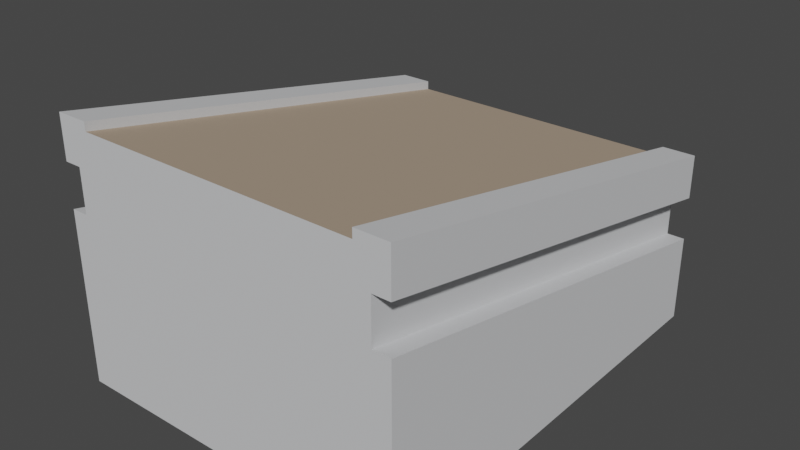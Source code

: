 # Source: RampDown.blend  (saved by Blender 3.3.6; exported with 4.5.12 LTS)
import bpy
from mathutils import Matrix  # noqa: F401  (used for matrix-valued properties, if any)

bpy.ops.wm.read_factory_settings(use_empty=True)
scene = bpy.context.scene
scene.name = 'Scene'

# ---- collections
col_collection = bpy.data.collections.new('Collection'); scene.collection.children.link(col_collection)

# ---- materials (node trees are filled in below, after node groups)
mat_stone_001 = bpy.data.materials.new('Stone.001')
mat_stone_001.use_transparent_shadow = False
mat_path = bpy.data.materials.new('Path')
mat_path.use_transparent_shadow = False

# ---- material node trees
mat_stone_001.use_nodes = True; mat_stone_001.node_tree.nodes.clear()
_N = mat_stone_001.node_tree.nodes; _L = mat_stone_001.node_tree.links
n0 = _N.new('ShaderNodeBsdfPrincipled'); n0.name = 'Principled BSDF'; n0.location = (10, 300)
n0.distribution = 'GGX'
n0.subsurface_method = 'RANDOM_WALK_SKIN'
n0.inputs[0].default_value = (0.6867, 0.6939, 0.7084, 1.0)
n0.inputs[1].default_value = 0.1
n0.inputs[2].default_value = 0.75
n0.inputs[3].default_value = 1.45
n0.inputs[13].default_value = 0.05
n0.inputs[27].default_value = (0.0, 0.0, 0.0, 1.0)
n0.inputs[28].default_value = 1.0
n1 = _N.new('ShaderNodeOutputMaterial'); n1.name = 'Material Output'; n1.location = (300, 300)
_L.new(n0.outputs[0], n1.inputs[0])
n1.is_active_output = True
mat_path.use_nodes = True; mat_path.node_tree.nodes.clear()
_N = mat_path.node_tree.nodes; _L = mat_path.node_tree.links
n0 = _N.new('ShaderNodeBsdfPrincipled'); n0.name = 'Principled BSDF'; n0.location = (10, 300)
n0.distribution = 'GGX'
n0.subsurface_method = 'RANDOM_WALK_SKIN'
n0.inputs[0].default_value = (0.4385, 0.3364, 0.2445, 1.0)
n0.inputs[2].default_value = 1.0
n0.inputs[3].default_value = 1.45
n0.inputs[27].default_value = (0.0, 0.0, 0.0, 1.0)
n0.inputs[28].default_value = 1.0
n1 = _N.new('ShaderNodeOutputMaterial'); n1.name = 'Material Output'; n1.location = (300, 300)
_L.new(n0.outputs[0], n1.inputs[0])
n1.is_active_output = True

# ---- world
world_world = bpy.data.worlds.new('World'); scene.world = world_world
world_world.use_nodes = True; world_world.node_tree.nodes.clear()
_N = world_world.node_tree.nodes; _L = world_world.node_tree.links
n0 = _N.new('ShaderNodeOutputWorld'); n0.name = 'World Output'; n0.location = (300, 300)
n1 = _N.new('ShaderNodeBackground'); n1.name = 'Background'; n1.location = (10, 300)
n1.inputs[0].default_value = (0.05088, 0.05088, 0.05088, 1.0)
_L.new(n1.outputs[0], n0.inputs[0])
n0.is_active_output = True
world_world.color = (0.05088, 0.05088, 0.05088)
world_world.use_sun_shadow = False
world_world.sun_shadow_jitter_overblur = 0.0

# ---- meshes
me_cube_003 = bpy.data.meshes.new('Cube.003')
me_cube_003.from_pydata([(-4.0, -5.0, -3.0), (-4.0, -5.0, 1.0), (-4.0, 5.0, -3.0), (-4.0, 5.0, -1.0), (4.0, -5.0, -3.0), (4.0, -5.0, 1.0), (4.0, 5.0, -3.0), (4.0, 5.0, -1.0), (-3.6, -5.0, 1.0), (-3.6, 5.0, -1.0), (3.6, 5.0, -1.0), (3.6, -5.0, 1.0), (-3.6, -5.0, 2.0), (-3.6, 5.0, 0.0), (3.6, 5.0, 0.0), (3.6, -5.0, 2.0), (-4.0, -5.0, 2.0), (-4.0, 5.0, 0.0), (4.0, 5.0, 0.0), (4.0, -5.0, 2.0), (-4.0, -5.0, 2.8), (-4.0, 5.0, 0.8), (4.0, 5.0, 0.8), (4.0, -5.0, 2.8), (3.25, 5.0, 0.8), (3.25, -5.0, 2.8), (-3.25, -5.0, 2.8), (-3.25, 5.0, 0.8), (-4.0, -5.0, 3.0), (-4.0, 5.0, 1.0), (3.25, 5.0, 1.0), (4.0, 5.0, 1.0), (4.0, -5.0, 3.0), (-3.25, -5.0, 3.0), (3.25, -5.0, 3.0), (-3.25, 5.0, 1.0)], [], [(0, 1, 3, 2), (2, 3, 7, 6), (6, 7, 5, 4), (4, 5, 1, 0), (2, 6, 4, 0), (5, 7, 10, 11), (8, 11, 15, 12), (3, 1, 8, 9), (1, 5, 11, 8), (7, 3, 9, 10), (14, 13, 17, 18), (10, 9, 13, 14), (11, 10, 14, 15), (9, 8, 12, 13), (19, 18, 22, 23), (15, 14, 18, 19), (13, 12, 16, 17), (12, 15, 19, 16), (23, 22, 31, 32), (17, 16, 20, 21), (16, 19, 23, 25, 26, 20), (18, 17, 21, 27, 24, 22), (25, 24, 27, 26), (31, 30, 34, 32), (26, 27, 35, 33), (33, 35, 29, 28), (21, 20, 28, 29), (25, 23, 32, 34), (20, 26, 33, 28), (27, 21, 29, 35), (22, 24, 30, 31), (24, 25, 34, 30)])
me_cube_003.polygons.foreach_set('material_index', [0, 0, 0, 0, 0, 0, 0, 0, 0, 0, 0, 0, 0, 0, 0, 0, 0, 0, 0, 0, 0, 0, 1, 0, 0, 0, 0, 0, 0, 0, 0, 0])
_uv = me_cube_003.uv_layers.new(name='UVMap')
_uv.uv.foreach_set('vector', [0.375, 0.0, 0.625, 0.0, 0.625, 0.25, 0.375, 0.25, 0.375, 0.25, 0.625, 0.25, 0.625, 0.5, 0.375, 0.5, 0.375, 0.5, 0.625, 0.5, 0.625, 0.75, 0.375, 0.75, 0.375, 0.75, 0.625, 0.75, 0.625, 1.0, 0.375, 1.0, 0.125, 0.5, 0.375, 0.5, 0.375, 0.75, 0.125, 0.75, 0.625, 0.75, 0.625, 0.5, 0.625, 0.5, 0.625, 0.75, 0.625, 1.0, 0.625, 0.75, 0.625, 0.75, 0.625, 1.0, 0.625, 0.25, 0.625, 0.0, 0.625, 0.0, 0.625, 0.25, 0.625, 1.0, 0.625, 0.75, 0.625, 0.75, 0.625, 1.0, 0.625, 0.5, 0.625, 0.25, 0.625, 0.25, 0.625, 0.5, 0.625, 0.5, 0.625, 0.25, 0.625, 0.25, 0.625, 0.5, 0.625, 0.5, 0.625, 0.25, 0.625, 0.25, 0.625, 0.5, 0.625, 0.75, 0.625, 0.5, 0.625, 0.5, 0.625, 0.75, 0.625, 0.25, 0.625, 0.0, 0.625, 0.0, 0.625, 0.25, 0.625, 0.75, 0.625, 0.5, 0.625, 0.5, 0.625, 0.75, 0.625, 0.75, 0.625, 0.5, 0.625, 0.5, 0.625, 0.75, 0.625, 0.25, 0.625, 0.0, 0.625, 0.0, 0.625, 0.25, 0.625, 1.0, 0.625, 0.75, 0.625, 0.75, 0.625, 1.0, 0.625, 0.75, 0.625, 0.5, 0.625, 0.5, 0.625, 0.75, 0.625, 0.25, 0.625, 0.0, 0.625, 0.0, 0.625, 0.25, 0.625, 1.0, 0.625, 0.75, 0.625, 0.75, 0.625, 0.75, 0.625, 1.0, 0.625, 1.0, 0.625, 0.5, 0.625, 0.25, 0.625, 0.25, 0.625, 0.25, 0.625, 0.5, 0.625, 0.5, 0.625, 0.75, 0.625, 0.5, 0.875, 0.5, 0.875, 0.75, 0.625, 0.5, 0.625, 0.5, 0.625, 0.75, 0.625, 0.75, 0.875, 0.75, 0.875, 0.5, 0.875, 0.5, 0.875, 0.75, 0.875, 0.75, 0.875, 0.5, 0.875, 0.5, 0.875, 0.75, 0.625, 0.25, 0.625, 0.0, 0.625, 0.0, 0.625, 0.25, 0.625, 0.75, 0.625, 0.75, 0.625, 0.75, 0.625, 0.75, 0.625, 1.0, 0.625, 1.0, 0.625, 1.0, 0.625, 1.0, 0.625, 0.25, 0.625, 0.25, 0.625, 0.25, 0.625, 0.25, 0.625, 0.5, 0.625, 0.5, 0.625, 0.5, 0.625, 0.5, 0.625, 0.5, 0.625, 0.75, 0.625, 0.75, 0.625, 0.5])
me_cube_003.materials.append(mat_stone_001)
me_cube_003.materials.append(mat_path)
me_cube_003.update()

# ---- objects
ob_cube = bpy.data.objects.new('Cube', me_cube_003)

# ---- transforms, parenting, visibility, modifiers, constraints
ob_cube.location = (0.0, 0.0, 0.0)

# ---- collection membership
col_collection.objects.link(ob_cube)

# ---- scene / render settings (as saved in the file)
scene.frame_start = 1; scene.frame_end = 250; scene.frame_set(1)
scene.render.engine = 'BLENDER_EEVEE_NEXT'
scene.cycles.sampling_pattern = 'TABULATED_SOBOL'
scene.cycles.use_light_tree = False
scene.view_settings.view_transform = 'Filmic'
bpy.context.view_layer.update()

# ---- added for rendering (the .blend has no active camera and no usable light): camera, sun
cam_auto = bpy.data.cameras.new('AutoCamera')
cam_auto.lens = 50.0
cam_auto.sensor_width = 36.0
cam_auto.clip_end = 1000.0
ob_auto_camera = bpy.data.objects.new('AutoCamera', cam_auto)
scene.collection.objects.link(ob_auto_camera)
ob_auto_camera.location = (13.0847, -15.7016, 10.4677)
ob_auto_camera.rotation_euler = (1.09748, -7.21219e-08, 0.694738)
scene.camera = ob_auto_camera
light_auto_sun = bpy.data.lights.new('AutoSun', 'SUN')
light_auto_sun.energy = 3.0
light_auto_sun.angle = 0.0523599
ob_auto_sun = bpy.data.objects.new('AutoSun', light_auto_sun)
scene.collection.objects.link(ob_auto_sun)
ob_auto_sun.rotation_euler = (0.872665, 0.174533, 0.523599)
bpy.context.view_layer.update()
